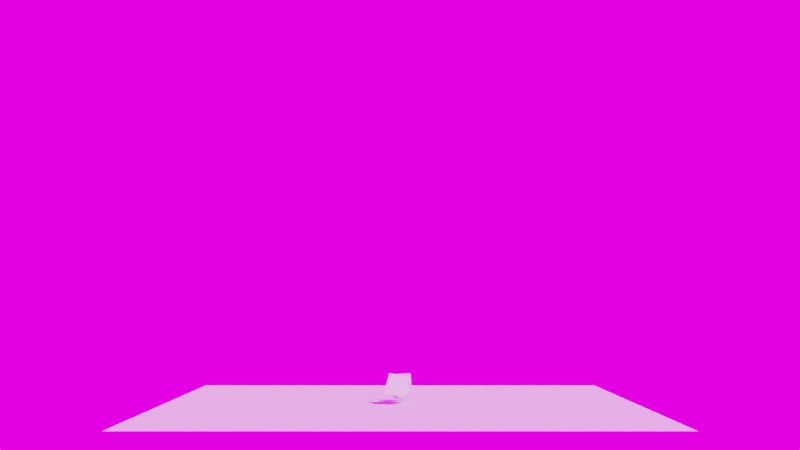 # Source: Explosion.blend  (saved by Blender 2.93.20; exported with 4.5.12 LTS)
import bpy
from mathutils import Matrix  # noqa: F401  (used for matrix-valued properties, if any)

bpy.ops.wm.read_factory_settings(use_empty=True)
scene = bpy.context.scene
scene.name = 'Scene'

# ---- collections
col_collection = bpy.data.collections.new('Collection'); scene.collection.children.link(col_collection)
col_lights = bpy.data.collections.new('Lights'); scene.collection.children.link(col_lights)

# ---- images (referenced by path relative to the original .blend; pixels are not part of the script)
import os
ASSET_DIR = os.environ.get("B2B_ASSET_DIR", "")  # directory of the original .blend (textures are referenced by path, not embedded)
HERE = os.path.dirname(os.path.abspath(__file__))  # packed textures are extracted next to this script under _unpacked/

def load_image(name, relpath, width, height, colorspace="sRGB"):
    """Load a texture the original file referenced (path relative to the .blend, or extracted next to this script)."""
    p = next((c for c in (os.path.join(HERE, relpath), os.path.join(ASSET_DIR, relpath)) if relpath and os.path.exists(c)), "")
    if p:
        img = bpy.data.images.load(p, check_existing=True)
        img.name = name
    else:  # same state as the original file: an image datablock whose file is absent (Cycles renders it pink)
        img = bpy.data.images.new(name, width, height)
        img.source = "FILE"
        img.filepath = "//" + (relpath or name)
    img.colorspace_settings.name = colorspace
    return img
img_reinforced_concrete_02_4k_exr = load_image('reinforced_concrete_02_4k.exr', 'HDRI/reinforced_concrete_02_4k.exr', 1024, 1024, 'Linear Rec.709')

# ---- materials (node trees are filled in below, after node groups)
mat_smoke_domain_material = bpy.data.materials.new('Smoke Domain Material')

# ---- material node trees
mat_smoke_domain_material.use_nodes = True; mat_smoke_domain_material.node_tree.nodes.clear()
_N = mat_smoke_domain_material.node_tree.nodes; _L = mat_smoke_domain_material.node_tree.links
n0 = _N.new('ShaderNodeOutputMaterial'); n0.name = 'Material Output'; n0.location = (1200, 150)
n1 = _N.new('ShaderNodeVolumePrincipled'); n1.name = 'Principled Volume'; n1.location = (800, 150)
n1.inputs[2].default_value = 5.0
_L.new(n1.outputs[0], n0.inputs[1])
n0.is_active_output = True

# ---- world
world_world = bpy.data.worlds.new('World'); scene.world = world_world
world_world.use_nodes = True; world_world.node_tree.nodes.clear()
_N = world_world.node_tree.nodes; _L = world_world.node_tree.links
n0 = _N.new('ShaderNodeBackground'); n0.name = 'Background'; n0.location = (33, 184)
n0.inputs[1].default_value = 2.0
n1 = _N.new('ShaderNodeOutputWorld'); n1.name = 'World Output'; n1.location = (323, 414)
n2 = _N.new('ShaderNodeTexEnvironment'); n2.name = 'Environment Texture'; n2.location = (-504, 406)
n2.width = 442
n2.image = img_reinforced_concrete_02_4k_exr
_L.new(n2.outputs[0], n0.inputs[0])
_L.new(n0.outputs[0], n1.inputs[0])
n1.is_active_output = True
world_world.color = (0.05088, 0.05088, 0.05088)
world_world.use_sun_shadow = False
world_world.sun_shadow_jitter_overblur = 0.0

# ---- cameras
cam_camera = bpy.data.cameras.new('Camera')

# ---- meshes
me_plane = bpy.data.meshes.new('Plane')
me_plane.from_pydata([(-1.0, -1.0, 0.0), (1.0, -1.0, 0.0), (-1.0, 1.0, 0.0), (1.0, 1.0, 0.0)], [], [(0, 1, 3, 2)])
_uv = me_plane.uv_layers.new(name='UVMap')
_uv.uv.foreach_set('vector', [0.0, 0.0, 1.0, 0.0, 1.0, 1.0, 0.0, 1.0])
me_plane.use_remesh_fix_poles = True
me_plane.use_remesh_preserve_attributes = False
me_plane.update()
me_icosphere = bpy.data.meshes.new('Icosphere')
me_icosphere.from_pydata([(0.0, 0.0, -1.0), (0.7236, -0.5257, -0.4472), (-0.2764, -0.8506, -0.4472), (-0.8944, 0.0, -0.4472), (-0.2764, 0.8506, -0.4472), (0.7236, 0.5257, -0.4472), (0.2764, -0.8506, 0.4472), (-0.7236, -0.5257, 0.4472), (-0.7236, 0.5257, 0.4472), (0.2764, 0.8506, 0.4472), (0.8944, 0.0, 0.4472), (0.0, 0.0, 1.0), (-0.1625, -0.5, -0.8507), (0.4253, -0.309, -0.8507), (0.2629, -0.809, -0.5257), (0.8506, 0.0, -0.5257), (0.4253, 0.309, -0.8507), (-0.5257, 0.0, -0.8507), (-0.6882, -0.5, -0.5257), (-0.1625, 0.5, -0.8507), (-0.6882, 0.5, -0.5257), (0.2629, 0.809, -0.5257), (0.9511, -0.309, 0.0), (0.9511, 0.309, 0.0), (0.0, -1.0, 0.0), (0.5878, -0.809, 0.0), (-0.9511, -0.309, 0.0), (-0.5878, -0.809, 0.0), (-0.5878, 0.809, 0.0), (-0.9511, 0.309, 0.0), (0.5878, 0.809, 0.0), (0.0, 1.0, 0.0), (0.6882, -0.5, 0.5257), (-0.2629, -0.809, 0.5257), (-0.8506, 0.0, 0.5257), (-0.2629, 0.809, 0.5257), (0.6882, 0.5, 0.5257), (0.1625, -0.5, 0.8507), (0.5257, 0.0, 0.8507), (-0.4253, -0.309, 0.8507), (-0.4253, 0.309, 0.8507), (0.1625, 0.5, 0.8507)], [], [(0, 13, 12), (1, 13, 15), (0, 12, 17), (0, 17, 19), (0, 19, 16), (1, 15, 22), (2, 14, 24), (3, 18, 26), (4, 20, 28), (5, 21, 30), (1, 22, 25), (2, 24, 27), (3, 26, 29), (4, 28, 31), (5, 30, 23), (6, 32, 37), (7, 33, 39), (8, 34, 40), (9, 35, 41), (10, 36, 38), (38, 41, 11), (38, 36, 41), (36, 9, 41), (41, 40, 11), (41, 35, 40), (35, 8, 40), (40, 39, 11), (40, 34, 39), (34, 7, 39), (39, 37, 11), (39, 33, 37), (33, 6, 37), (37, 38, 11), (37, 32, 38), (32, 10, 38), (23, 36, 10), (23, 30, 36), (30, 9, 36), (31, 35, 9), (31, 28, 35), (28, 8, 35), (29, 34, 8), (29, 26, 34), (26, 7, 34), (27, 33, 7), (27, 24, 33), (24, 6, 33), (25, 32, 6), (25, 22, 32), (22, 10, 32), (30, 31, 9), (30, 21, 31), (21, 4, 31), (28, 29, 8), (28, 20, 29), (20, 3, 29), (26, 27, 7), (26, 18, 27), (18, 2, 27), (24, 25, 6), (24, 14, 25), (14, 1, 25), (22, 23, 10), (22, 15, 23), (15, 5, 23), (16, 21, 5), (16, 19, 21), (19, 4, 21), (19, 20, 4), (19, 17, 20), (17, 3, 20), (17, 18, 3), (17, 12, 18), (12, 2, 18), (15, 16, 5), (15, 13, 16), (13, 0, 16), (12, 14, 2), (12, 13, 14), (13, 1, 14)])
_uv = me_icosphere.uv_layers.new(name='UVMap')
_uv.uv.foreach_set('vector', [0.1818, 0.0, 0.2273, 0.07873, 0.1364, 0.07873, 0.2727, 0.1575, 0.3182, 0.07873, 0.3636, 0.1575, 0.9091, 0.0, 0.9545, 0.07873, 0.8636, 0.07873, 0.7273, 0.0, 0.7727, 0.07873, 0.6818, 0.07873, 0.5455, 0.0, 0.5909, 0.07873, 0.5, 0.07873, 0.2727, 0.1575, 0.3636, 0.1575, 0.3182, 0.2362, 0.09091, 0.1575, 0.1818, 0.1575, 0.1364, 0.2362, 0.8182, 0.1575, 0.9091, 0.1575, 0.8636, 0.2362, 0.6364, 0.1575, 0.7273, 0.1575, 0.6818, 0.2362, 0.4545, 0.1575, 0.5455, 0.1575, 0.5, 0.2362, 0.2727, 0.1575, 0.3182, 0.2362, 0.2273, 0.2362, 0.09091, 0.1575, 0.1364, 0.2362, 0.04546, 0.2362, 0.8182, 0.1575, 0.8636, 0.2362, 0.7727, 0.2362, 0.6364, 0.1575, 0.6818, 0.2362, 0.5909, 0.2362, 0.4545, 0.1575, 0.5, 0.2362, 0.4091, 0.2362, 0.1818, 0.3149, 0.2727, 0.3149, 0.2273, 0.3937, 0.0, 0.3149, 0.09091, 0.3149, 0.04546, 0.3937, 0.7273, 0.3149, 0.8182, 0.3149, 0.7727, 0.3937, 0.5455, 0.3149, 0.6364, 0.3149, 0.5909, 0.3937, 0.3636, 0.3149, 0.4545, 0.3149, 0.4091, 0.3937, 0.4091, 0.3937, 0.5, 0.3937, 0.4545, 0.4724, 0.4091, 0.3937, 0.4545, 0.3149, 0.5, 0.3937, 0.4545, 0.3149, 0.5455, 0.3149, 0.5, 0.3937, 0.5909, 0.3937, 0.6818, 0.3937, 0.6364, 0.4724, 0.5909, 0.3937, 0.6364, 0.3149, 0.6818, 0.3937, 0.6364, 0.3149, 0.7273, 0.3149, 0.6818, 0.3937, 0.7727, 0.3937, 0.8636, 0.3937, 0.8182, 0.4724, 0.7727, 0.3937, 0.8182, 0.3149, 0.8636, 0.3937, 0.8182, 0.3149, 0.9091, 0.3149, 0.8636, 0.3937, 0.04546, 0.3937, 0.1364, 0.3937, 0.09091, 0.4724, 0.04546, 0.3937, 0.09091, 0.3149, 0.1364, 0.3937, 0.09091, 0.3149, 0.1818, 0.3149, 0.1364, 0.3937, 0.2273, 0.3937, 0.3182, 0.3937, 0.2727, 0.4724, 0.2273, 0.3937, 0.2727, 0.3149, 0.3182, 0.3937, 0.2727, 0.3149, 0.3636, 0.3149, 0.3182, 0.3937, 0.4091, 0.2362, 0.4545, 0.3149, 0.3636, 0.3149, 0.4091, 0.2362, 0.5, 0.2362, 0.4545, 0.3149, 0.5, 0.2362, 0.5455, 0.3149, 0.4545, 0.3149, 0.5909, 0.2362, 0.6364, 0.3149, 0.5455, 0.3149, 0.5909, 0.2362, 0.6818, 0.2362, 0.6364, 0.3149, 0.6818, 0.2362, 0.7273, 0.3149, 0.6364, 0.3149, 0.7727, 0.2362, 0.8182, 0.3149, 0.7273, 0.3149, 0.7727, 0.2362, 0.8636, 0.2362, 0.8182, 0.3149, 0.8636, 0.2362, 0.9091, 0.3149, 0.8182, 0.3149, 0.04546, 0.2362, 0.09091, 0.3149, 0.0, 0.3149, 0.04546, 0.2362, 0.1364, 0.2362, 0.09091, 0.3149, 0.1364, 0.2362, 0.1818, 0.3149, 0.09091, 0.3149, 0.2273, 0.2362, 0.2727, 0.3149, 0.1818, 0.3149, 0.2273, 0.2362, 0.3182, 0.2362, 0.2727, 0.3149, 0.3182, 0.2362, 0.3636, 0.3149, 0.2727, 0.3149, 0.5, 0.2362, 0.5909, 0.2362, 0.5455, 0.3149, 0.5, 0.2362, 0.5455, 0.1575, 0.5909, 0.2362, 0.5455, 0.1575, 0.6364, 0.1575, 0.5909, 0.2362, 0.6818, 0.2362, 0.7727, 0.2362, 0.7273, 0.3149, 0.6818, 0.2362, 0.7273, 0.1575, 0.7727, 0.2362, 0.7273, 0.1575, 0.8182, 0.1575, 0.7727, 0.2362, 0.8636, 0.2362, 0.9545, 0.2362, 0.9091, 0.3149, 0.8636, 0.2362, 0.9091, 0.1575, 0.9545, 0.2362, 0.9091, 0.1575, 1.0, 0.1575, 0.9545, 0.2362, 0.1364, 0.2362, 0.2273, 0.2362, 0.1818, 0.3149, 0.1364, 0.2362, 0.1818, 0.1575, 0.2273, 0.2362, 0.1818, 0.1575, 0.2727, 0.1575, 0.2273, 0.2362, 0.3182, 0.2362, 0.4091, 0.2362, 0.3636, 0.3149, 0.3182, 0.2362, 0.3636, 0.1575, 0.4091, 0.2362, 0.3636, 0.1575, 0.4545, 0.1575, 0.4091, 0.2362, 0.5, 0.07873, 0.5455, 0.1575, 0.4545, 0.1575, 0.5, 0.07873, 0.5909, 0.07873, 0.5455, 0.1575, 0.5909, 0.07873, 0.6364, 0.1575, 0.5455, 0.1575, 0.6818, 0.07873, 0.7273, 0.1575, 0.6364, 0.1575, 0.6818, 0.07873, 0.7727, 0.07873, 0.7273, 0.1575, 0.7727, 0.07873, 0.8182, 0.1575, 0.7273, 0.1575, 0.8636, 0.07873, 0.9091, 0.1575, 0.8182, 0.1575, 0.8636, 0.07873, 0.9545, 0.07873, 0.9091, 0.1575, 0.9545, 0.07873, 1.0, 0.1575, 0.9091, 0.1575, 0.3636, 0.1575, 0.4091, 0.07873, 0.4545, 0.1575, 0.3636, 0.1575, 0.3182, 0.07873, 0.4091, 0.07873, 0.3182, 0.07873, 0.3636, 0.0, 0.4091, 0.07873, 0.1364, 0.07873, 0.1818, 0.1575, 0.09091, 0.1575, 0.1364, 0.07873, 0.2273, 0.07873, 0.1818, 0.1575, 0.2273, 0.07873, 0.2727, 0.1575, 0.1818, 0.1575])
me_icosphere.use_remesh_fix_poles = True
me_icosphere.use_remesh_preserve_attributes = False
me_icosphere.update()
me_plane_002 = bpy.data.meshes.new('Plane.002')
me_plane_002.from_pydata([(-1.0, -1.0, 1.725), (1.0, -1.0, 1.725), (-1.0, 1.0, 1.725), (1.0, 1.0, 1.725)], [], [(0, 1, 3, 2)])
_uv = me_plane_002.uv_layers.new(name='UVMap')
_uv.uv.foreach_set('vector', [0.0, 0.0, 1.0, 0.0, 1.0, 1.0, 0.0, 1.0])
me_plane_002.use_remesh_fix_poles = True
me_plane_002.use_remesh_preserve_attributes = False
me_plane_002.update()
me_plane_003 = bpy.data.meshes.new('Plane.003')
me_plane_003.from_pydata([(-1.0, -1.0, 1.725), (1.0, -1.0, 1.725), (-1.0, 1.0, 1.725), (1.0, 1.0, 1.725)], [], [(0, 1, 3, 2)])
_uv = me_plane_003.uv_layers.new(name='UVMap')
_uv.uv.foreach_set('vector', [0.0, 0.0, 1.0, 0.0, 1.0, 1.0, 0.0, 1.0])
me_plane_003.use_remesh_fix_poles = True
me_plane_003.use_remesh_preserve_attributes = False
me_plane_003.update()
me_cube = bpy.data.meshes.new('Cube')
me_cube.from_pydata([(-1.0, -1.0, -1.0), (-1.0, -1.0, 1.0), (-1.0, 1.0, -1.0), (-1.0, 1.0, 1.0), (1.0, -1.0, -1.0), (1.0, -1.0, 1.0), (1.0, 1.0, -1.0), (1.0, 1.0, 1.0)], [], [(0, 1, 3, 2), (2, 3, 7, 6), (6, 7, 5, 4), (4, 5, 1, 0), (2, 6, 4, 0), (7, 3, 1, 5)])
_uv = me_cube.uv_layers.new(name='UVMap')
_uv.uv.foreach_set('vector', [0.375, 0.0, 0.625, 0.0, 0.625, 0.25, 0.375, 0.25, 0.375, 0.25, 0.625, 0.25, 0.625, 0.5, 0.375, 0.5, 0.375, 0.5, 0.625, 0.5, 0.625, 0.75, 0.375, 0.75, 0.375, 0.75, 0.625, 0.75, 0.625, 1.0, 0.375, 1.0, 0.125, 0.5, 0.375, 0.5, 0.375, 0.75, 0.125, 0.75, 0.625, 0.5, 0.875, 0.5, 0.875, 0.75, 0.625, 0.75])
me_cube.materials.append(mat_smoke_domain_material)
me_cube.use_remesh_fix_poles = True
me_cube.use_remesh_preserve_attributes = False
me_cube.update()

# ---- objects
ob_camera = bpy.data.objects.new('Camera', cam_camera)
ob_plane = bpy.data.objects.new('Plane', me_plane)
ob_firstemitter = bpy.data.objects.new('FirstEmitter', me_icosphere)
ob_plane_001 = bpy.data.objects.new('Plane.001', me_plane_002)
ob_plane_002 = bpy.data.objects.new('Plane.002', me_plane_003)
ob_smoke_domain = bpy.data.objects.new('Smoke Domain', me_cube)

# ---- transforms, parenting, visibility, modifiers, constraints
ob_camera.location = (0.0, -38.12, 3.519)
ob_camera.rotation_euler = (1.638, -0.0, 0.0)
ob_plane.location = (0.0, 0.0, 0.0)
ob_plane.scale = (8.0, 8.0, 8.0)
_m = ob_plane.modifiers.new('Collision', 'COLLISION')
ob_firstemitter.location = (0.0, 0.0, 0.4526)
ob_firstemitter.scale = (0.3333, 0.3333, 0.3333)
ob_firstemitter.display_type = 'WIRE'
_m = ob_firstemitter.modifiers.new('ParticleSystem', 'PARTICLE_SYSTEM')
_m = ob_firstemitter.modifiers.new('Fluid', 'FLUID')
_m.fluid_type = 'FLOW'
ob_plane_001.location = (0.0, 0.0, 0.4526)
ob_plane_001.rotation_euler = (1.226, 0.1686, -0.2418)
ob_plane_001.scale = (0.3596, 0.3596, 0.3596)
_m = ob_plane_001.modifiers.new('ParticleSystem', 'PARTICLE_SYSTEM')
ob_plane_002.location = (0.0, 0.0, 0.4526)
ob_plane_002.rotation_euler = (-0.2533, 1.279, 1.248)
ob_plane_002.scale = (0.3596, 0.3596, 0.3596)
_m = ob_plane_002.modifiers.new('ParticleSystem', 'PARTICLE_SYSTEM')
ob_smoke_domain.location = (0.0, 0.0, 4.698)
ob_smoke_domain.scale = (4.837, 4.897, 4.654)
ob_smoke_domain.display_type = 'WIRE'
_m = ob_smoke_domain.modifiers.new('Fluid', 'FLUID')
_m.fluid_type = 'DOMAIN'

# ---- collection membership
col_collection.objects.link(ob_camera)
col_collection.objects.link(ob_plane)
col_collection.objects.link(ob_firstemitter)
col_collection.objects.link(ob_plane_001)
col_collection.objects.link(ob_plane_002)
col_collection.objects.link(ob_smoke_domain)

# ---- scene / render settings (as saved in the file)
scene.camera = ob_camera
scene.frame_start = 0; scene.frame_end = 50; scene.frame_set(30)
scene.render.engine = 'CYCLES'
scene.render.use_border = True
scene.render.border_max_x = 0.9988
scene.cycles.samples = 32
scene.cycles.sampling_pattern = 'TABULATED_SOBOL'
scene.cycles.use_light_tree = False
scene.cycles.max_bounces = 3
scene.cycles.diffuse_bounces = 3
scene.cycles.glossy_bounces = 3
scene.cycles.transmission_bounces = 0
scene.cycles.transparent_max_bounces = 0
scene.view_settings.view_transform = 'Filmic'
bpy.context.view_layer.update()

# ---- added for rendering (the .blend has no usable light): sun
light_auto_sun = bpy.data.lights.new('AutoSun', 'SUN')
light_auto_sun.energy = 3.0
light_auto_sun.angle = 0.0523599
ob_auto_sun = bpy.data.objects.new('AutoSun', light_auto_sun)
scene.collection.objects.link(ob_auto_sun)
ob_auto_sun.rotation_euler = (0.872665, 0.174533, 0.523599)
bpy.context.view_layer.update()
